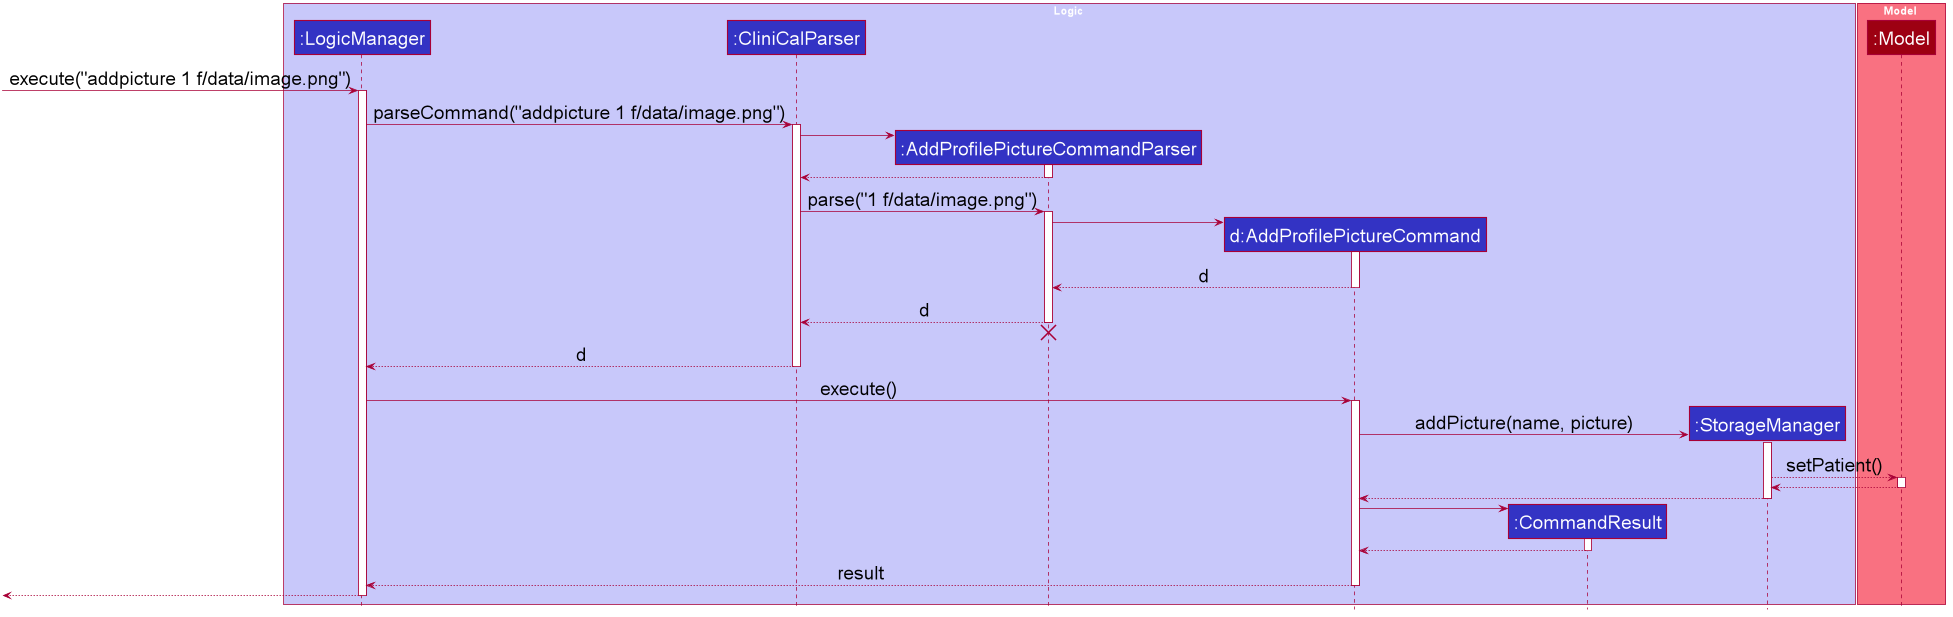

The diagram above was rendered by PlantUML. Its source (embedded in the PNG):
@startuml








skinparam BackgroundColor #FFFFFFF

skinparam Shadowing false

skinparam Class {
    FontColor #FFFFFF
    BorderThickness 1
    BorderColor #FFFFFF
    StereotypeFontColor #FFFFFF
    FontName Arial
}

skinparam Actor {
    BorderColor #000000
    Color #000000
    FontName Arial
}

skinparam Sequence {
    MessageAlign center
    BoxFontSize 15
    BoxPadding 0
    BoxFontColor #FFFFFF
    FontName Arial
}

skinparam Participant {
    FontColor #FFFFFFF
    Padding 20
}

skinparam MinClassWidth 50
skinparam ParticipantPadding 10
skinparam Shadowing false
skinparam DefaultTextAlignment center
skinparam packageStyle Rectangle

hide footbox
hide members
hide circle
skinparam defaultFontSize 25

box Logic #C8C8FA
participant ":LogicManager" as LogicManager #3333C4
participant ":CliniCalParser" as CliniCalParser #3333C4
participant ":AddProfilePictureCommandParser" as AddProfilePictureCommandParser #3333C4
participant "d:AddProfilePictureCommand" as AddProfilePictureCommand #3333C4
participant ":CommandResult" as CommandResult #3333C4
participant ":StorageManager" as StorageManager #3333C4
end box

box Model #F97181
participant ":Model" as Model #9D0012
end box

[-> LogicManager : execute("addpicture 1 f/data/image.png")
activate LogicManager

LogicManager -> CliniCalParser : parseCommand("addpicture 1 f/data/image.png")
activate CliniCalParser

create AddProfilePictureCommandParser
CliniCalParser -> AddProfilePictureCommandParser
activate AddProfilePictureCommandParser

AddProfilePictureCommandParser --> CliniCalParser
deactivate AddProfilePictureCommandParser

CliniCalParser -> AddProfilePictureCommandParser : parse("1 f/data/image.png")
activate AddProfilePictureCommandParser

create AddProfilePictureCommand
AddProfilePictureCommandParser -> AddProfilePictureCommand
activate AddProfilePictureCommand

AddProfilePictureCommand --> AddProfilePictureCommandParser : d
deactivate AddProfilePictureCommand

AddProfilePictureCommandParser --> CliniCalParser : d
deactivate AddProfilePictureCommandParser
AddProfilePictureCommandParser -[hidden]-> CliniCalParser
destroy AddProfilePictureCommandParser

CliniCalParser --> LogicManager : d
deactivate CliniCalParser

LogicManager -> AddProfilePictureCommand : execute()
activate AddProfilePictureCommand

create StorageManager
AddProfilePictureCommand -> StorageManager : addPicture(name, picture)
activate StorageManager

StorageManager --> Model : setPatient()
activate Model
Model --> StorageManager
deactivate Model
StorageManager --> AddProfilePictureCommand
deactivate StorageManager

create CommandResult
AddProfilePictureCommand -> CommandResult
activate CommandResult

CommandResult --> AddProfilePictureCommand
deactivate CommandResult

AddProfilePictureCommand --> LogicManager : result
deactivate AddProfilePictureCommand

[<--LogicManager
deactivate LogicManager
@enduml